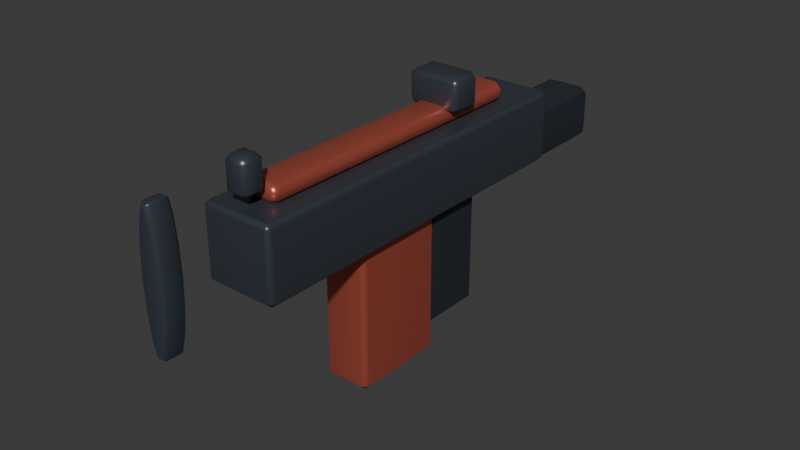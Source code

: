 # Source: Ammo3gun.blend  (saved by Blender 5.2.44; exported with 4.5.12 LTS)
import bpy
from mathutils import Matrix  # noqa: F401  (used for matrix-valued properties, if any)

bpy.ops.wm.read_factory_settings(use_empty=True)
scene = bpy.context.scene
scene.name = 'Scene'

# ---- collections
col_collection = bpy.data.collections.new('Collection'); scene.collection.children.link(col_collection)

# ---- materials (node trees are filled in below, after node groups)
mat_weapon_steel_002 = bpy.data.materials.new('Weapon steel.002')
mat_weapon_steel_002.diffuse_color = (0.09, 0.11, 0.14, 1.0)
mat_grip_rubber_002 = bpy.data.materials.new('Grip rubber.002')
mat_grip_rubber_002.diffuse_color = (0.025, 0.03, 0.04, 1.0)
mat_variant_accent_002 = bpy.data.materials.new('Variant accent.002')
mat_variant_accent_002.diffuse_color = (0.7, 0.15, 0.1, 1.0)

# ---- material node trees
mat_weapon_steel_002.use_nodes = True; mat_weapon_steel_002.node_tree.nodes.clear()
_N = mat_weapon_steel_002.node_tree.nodes; _L = mat_weapon_steel_002.node_tree.links
n0 = _N.new('ShaderNodeBsdfPrincipled'); n0.name = 'Principled BSDF'; n0.location = (-200, 100)
n0.inputs[0].default_value = (0.09, 0.11, 0.14, 1.0)
n0.inputs[1].default_value = 0.65
n0.inputs[2].default_value = 0.35
n0.inputs[10].default_value = 0.005
n1 = _N.new('ShaderNodeOutputMaterial'); n1.name = 'Material Output'; n1.location = (200, 100)
_L.new(n0.outputs[0], n1.inputs[0])
n1.is_active_output = True
mat_grip_rubber_002.use_nodes = True; mat_grip_rubber_002.node_tree.nodes.clear()
_N = mat_grip_rubber_002.node_tree.nodes; _L = mat_grip_rubber_002.node_tree.links
n0 = _N.new('ShaderNodeBsdfPrincipled'); n0.name = 'Principled BSDF'; n0.location = (-200, 100)
n0.inputs[0].default_value = (0.025, 0.03, 0.04, 1.0)
n0.inputs[1].default_value = 0.1
n0.inputs[2].default_value = 0.35
n0.inputs[10].default_value = 0.005
n1 = _N.new('ShaderNodeOutputMaterial'); n1.name = 'Material Output'; n1.location = (200, 100)
_L.new(n0.outputs[0], n1.inputs[0])
n1.is_active_output = True
mat_variant_accent_002.use_nodes = True; mat_variant_accent_002.node_tree.nodes.clear()
_N = mat_variant_accent_002.node_tree.nodes; _L = mat_variant_accent_002.node_tree.links
n0 = _N.new('ShaderNodeBsdfPrincipled'); n0.name = 'Principled BSDF'; n0.location = (-200, 100)
n0.inputs[0].default_value = (0.7, 0.15, 0.1, 1.0)
n0.inputs[1].default_value = 0.65
n0.inputs[2].default_value = 0.35
n0.inputs[10].default_value = 0.005
n1 = _N.new('ShaderNodeOutputMaterial'); n1.name = 'Material Output'; n1.location = (200, 100)
_L.new(n0.outputs[0], n1.inputs[0])
n1.is_active_output = True

# ---- world
world_world = bpy.data.worlds.new('World'); scene.world = world_world
world_world.use_nodes = True; world_world.node_tree.nodes.clear()
_N = world_world.node_tree.nodes; _L = world_world.node_tree.links
n0 = _N.new('ShaderNodeOutputWorld'); n0.name = 'World Output'; n0.location = (200, 100)
n1 = _N.new('ShaderNodeBackground'); n1.name = 'Background'; n1.location = (-200, 100)
n1.inputs[0].default_value = (0.05088, 0.05088, 0.05088, 1.0)
_L.new(n1.outputs[0], n0.inputs[0])
n0.is_active_output = True
world_world.color = (0.05088, 0.05088, 0.05088)
world_world.sun_shadow_jitter_overblur = 0.0

# ---- meshes
me_cube_089 = bpy.data.meshes.new('Cube.089')
me_cube_089.from_pydata([(-0.075, -0.38, -0.075), (-0.075, -0.38, 0.075), (-0.075, 0.38, -0.075), (-0.075, 0.38, 0.075), (0.075, -0.38, -0.075), (0.075, -0.38, 0.075), (0.075, 0.38, -0.075), (0.075, 0.38, 0.075)], [], [(0, 1, 3, 2), (2, 3, 7, 6), (6, 7, 5, 4), (4, 5, 1, 0), (2, 6, 4, 0), (7, 3, 1, 5)])
_uv = me_cube_089.uv_layers.new(name='UVMap')
_uv.uv.foreach_set('vector', [0.375, 0.0, 0.625, 0.0, 0.625, 0.25, 0.375, 0.25, 0.375, 0.25, 0.625, 0.25, 0.625, 0.5, 0.375, 0.5, 0.375, 0.5, 0.625, 0.5, 0.625, 0.75, 0.375, 0.75, 0.375, 0.75, 0.625, 0.75, 0.625, 1.0, 0.375, 1.0, 0.125, 0.5, 0.375, 0.5, 0.375, 0.75, 0.125, 0.75, 0.625, 0.5, 0.875, 0.5, 0.875, 0.75, 0.625, 0.75])
me_cube_089.materials.append(mat_weapon_steel_002)
me_cube_089.update()
me_cylinder_006 = bpy.data.meshes.new('Cylinder.006')
me_cylinder_006.from_pydata([(0.0, 0.025, 0.14), (0.0, -0.025, 0.14), (0.009567, 0.025, 0.1293), (0.009567, -0.025, 0.1293), (0.01768, 0.025, 0.09899), (0.01768, -0.025, 0.09899), (0.0231, 0.025, 0.05358), (0.0231, -0.025, 0.05358), (0.025, 0.025, 1.093e-09), (0.025, -0.025, -1.093e-09), (0.0231, 0.025, -0.05358), (0.0231, -0.025, -0.05358), (0.01768, 0.025, -0.09899), (0.01768, -0.025, -0.09899), (0.009567, 0.025, -0.1293), (0.009567, -0.025, -0.1293), (0.0, 0.025, -0.14), (0.0, -0.025, -0.14), (-0.009567, 0.025, -0.1293), (-0.009567, -0.025, -0.1293), (-0.01768, 0.025, -0.09899), (-0.01768, -0.025, -0.09899), (-0.0231, 0.025, -0.05358), (-0.0231, -0.025, -0.05358), (-0.025, 0.025, 1.093e-09), (-0.025, -0.025, -1.093e-09), (-0.0231, 0.025, 0.05358), (-0.0231, -0.025, 0.05358), (-0.01768, 0.025, 0.09899), (-0.01768, -0.025, 0.09899), (-0.009567, 0.025, 0.1293), (-0.009567, -0.025, 0.1293)], [], [(0, 1, 3, 2), (2, 3, 5, 4), (4, 5, 7, 6), (6, 7, 9, 8), (8, 9, 11, 10), (10, 11, 13, 12), (12, 13, 15, 14), (14, 15, 17, 16), (16, 17, 19, 18), (18, 19, 21, 20), (20, 21, 23, 22), (22, 23, 25, 24), (24, 25, 27, 26), (26, 27, 29, 28), (3, 1, 31, 29, 27, 25, 23, 21, 19, 17, 15, 13, 11, 9, 7, 5), (28, 29, 31, 30), (30, 31, 1, 0), (0, 2, 4, 6, 8, 10, 12, 14, 16, 18, 20, 22, 24, 26, 28, 30)])
_uv = me_cylinder_006.uv_layers.new(name='UVMap')
_uv.uv.foreach_set('vector', [1.0, 0.5, 1.0, 1.0, 0.9375, 1.0, 0.9375, 0.5, 0.9375, 0.5, 0.9375, 1.0, 0.875, 1.0, 0.875, 0.5, 0.875, 0.5, 0.875, 1.0, 0.8125, 1.0, 0.8125, 0.5, 0.8125, 0.5, 0.8125, 1.0, 0.75, 1.0, 0.75, 0.5, 0.75, 0.5, 0.75, 1.0, 0.6875, 1.0, 0.6875, 0.5, 0.6875, 0.5, 0.6875, 1.0, 0.625, 1.0, 0.625, 0.5, 0.625, 0.5, 0.625, 1.0, 0.5625, 1.0, 0.5625, 0.5, 0.5625, 0.5, 0.5625, 1.0, 0.5, 1.0, 0.5, 0.5, 0.5, 0.5, 0.5, 1.0, 0.4375, 1.0, 0.4375, 0.5, 0.4375, 0.5, 0.4375, 1.0, 0.375, 1.0, 0.375, 0.5, 0.375, 0.5, 0.375, 1.0, 0.3125, 1.0, 0.3125, 0.5, 0.3125, 0.5, 0.3125, 1.0, 0.25, 1.0, 0.25, 0.5, 0.25, 0.5, 0.25, 1.0, 0.1875, 1.0, 0.1875, 0.5, 0.1875, 0.5, 0.1875, 1.0, 0.125, 1.0, 0.125, 0.5, 0.3418, 0.4717, 0.25, 0.49, 0.1582, 0.4717, 0.08029, 0.4197, 0.02827, 0.3418, 0.01, 0.25, 0.02827, 0.1582, 0.08029, 0.08029, 0.1582, 0.02827, 0.25, 0.01, 0.3418, 0.02827, 0.4197, 0.08029, 0.4717, 0.1582, 0.49, 0.25, 0.4717, 0.3418, 0.4197, 0.4197, 0.125, 0.5, 0.125, 1.0, 0.0625, 1.0, 0.0625, 0.5, 0.0625, 0.5, 0.0625, 1.0, 0.0, 1.0, 0.0, 0.5, 0.75, 0.49, 0.8418, 0.4717, 0.9197, 0.4197, 0.9717, 0.3418, 0.99, 0.25, 0.9717, 0.1582, 0.9197, 0.08029, 0.8418, 0.02827, 0.75, 0.01, 0.6582, 0.02827, 0.5803, 0.08029, 0.5283, 0.1582, 0.51, 0.25, 0.5283, 0.3418, 0.5803, 0.4197, 0.6582, 0.4717])
me_cylinder_006.materials.append(mat_weapon_steel_002)
me_cylinder_006.update()
me_cube_090 = bpy.data.meshes.new('Cube.090')
me_cube_090.from_pydata([(-0.045, -0.07, -0.14), (-0.045, -0.07, 0.14), (-0.045, 0.07, -0.14), (-0.045, 0.07, 0.14), (0.045, -0.07, -0.14), (0.045, -0.07, 0.14), (0.045, 0.07, -0.14), (0.045, 0.07, 0.14)], [], [(0, 1, 3, 2), (2, 3, 7, 6), (6, 7, 5, 4), (4, 5, 1, 0), (2, 6, 4, 0), (7, 3, 1, 5)])
_uv = me_cube_090.uv_layers.new(name='UVMap')
_uv.uv.foreach_set('vector', [0.375, 0.0, 0.625, 0.0, 0.625, 0.25, 0.375, 0.25, 0.375, 0.25, 0.625, 0.25, 0.625, 0.5, 0.375, 0.5, 0.375, 0.5, 0.625, 0.5, 0.625, 0.75, 0.375, 0.75, 0.375, 0.75, 0.625, 0.75, 0.625, 1.0, 0.375, 1.0, 0.125, 0.5, 0.375, 0.5, 0.375, 0.75, 0.125, 0.75, 0.625, 0.5, 0.875, 0.5, 0.875, 0.75, 0.625, 0.75])
me_cube_090.materials.append(mat_grip_rubber_002)
me_cube_090.update()
me_cube_091 = bpy.data.meshes.new('Cube.091')
me_cube_091.from_pydata([(-0.05, -0.1, -0.19), (-0.05, -0.1, 0.19), (-0.05, 0.1, -0.19), (-0.05, 0.1, 0.19), (0.05, -0.1, -0.19), (0.05, -0.1, 0.19), (0.05, 0.1, -0.19), (0.05, 0.1, 0.19)], [], [(0, 1, 3, 2), (2, 3, 7, 6), (6, 7, 5, 4), (4, 5, 1, 0), (2, 6, 4, 0), (7, 3, 1, 5)])
_uv = me_cube_091.uv_layers.new(name='UVMap')
_uv.uv.foreach_set('vector', [0.375, 0.0, 0.625, 0.0, 0.625, 0.25, 0.375, 0.25, 0.375, 0.25, 0.625, 0.25, 0.625, 0.5, 0.375, 0.5, 0.375, 0.5, 0.625, 0.5, 0.625, 0.75, 0.375, 0.75, 0.375, 0.75, 0.625, 0.75, 0.625, 1.0, 0.375, 1.0, 0.125, 0.5, 0.375, 0.5, 0.375, 0.75, 0.125, 0.75, 0.625, 0.5, 0.875, 0.5, 0.875, 0.75, 0.625, 0.75])
me_cube_091.materials.append(mat_variant_accent_002)
me_cube_091.update()
me_cube_092 = bpy.data.meshes.new('Cube.092')
me_cube_092.from_pydata([(-0.035, -0.304, -0.02), (-0.035, -0.304, 0.02), (-0.035, 0.304, -0.02), (-0.035, 0.304, 0.02), (0.035, -0.304, -0.02), (0.035, -0.304, 0.02), (0.035, 0.304, -0.02), (0.035, 0.304, 0.02)], [], [(0, 1, 3, 2), (2, 3, 7, 6), (6, 7, 5, 4), (4, 5, 1, 0), (2, 6, 4, 0), (7, 3, 1, 5)])
_uv = me_cube_092.uv_layers.new(name='UVMap')
_uv.uv.foreach_set('vector', [0.375, 0.0, 0.625, 0.0, 0.625, 0.25, 0.375, 0.25, 0.375, 0.25, 0.625, 0.25, 0.625, 0.5, 0.375, 0.5, 0.375, 0.5, 0.625, 0.5, 0.625, 0.75, 0.375, 0.75, 0.375, 0.75, 0.625, 0.75, 0.625, 1.0, 0.375, 1.0, 0.125, 0.5, 0.375, 0.5, 0.375, 0.75, 0.125, 0.75, 0.625, 0.5, 0.875, 0.5, 0.875, 0.75, 0.625, 0.75])
me_cube_092.materials.append(mat_variant_accent_002)
me_cube_092.update()
me_cube_093 = bpy.data.meshes.new('Cube.093')
me_cube_093.from_pydata([(-0.055, -0.035, -0.035), (-0.055, -0.035, 0.035), (-0.055, 0.035, -0.035), (-0.055, 0.035, 0.035), (0.055, -0.035, -0.035), (0.055, -0.035, 0.035), (0.055, 0.035, -0.035), (0.055, 0.035, 0.035)], [], [(0, 1, 3, 2), (2, 3, 7, 6), (6, 7, 5, 4), (4, 5, 1, 0), (2, 6, 4, 0), (7, 3, 1, 5)])
_uv = me_cube_093.uv_layers.new(name='UVMap')
_uv.uv.foreach_set('vector', [0.375, 0.0, 0.625, 0.0, 0.625, 0.25, 0.375, 0.25, 0.375, 0.25, 0.625, 0.25, 0.625, 0.5, 0.375, 0.5, 0.375, 0.5, 0.625, 0.5, 0.625, 0.75, 0.375, 0.75, 0.375, 0.75, 0.625, 0.75, 0.625, 1.0, 0.375, 1.0, 0.125, 0.5, 0.375, 0.5, 0.375, 0.75, 0.125, 0.75, 0.625, 0.5, 0.875, 0.5, 0.875, 0.75, 0.625, 0.75])
me_cube_093.materials.append(mat_weapon_steel_002)
me_cube_093.update()
me_cube_094 = bpy.data.meshes.new('Cube.094')
me_cube_094.from_pydata([(-0.025, -0.025, -0.035), (-0.025, -0.025, 0.035), (-0.025, 0.025, -0.035), (-0.025, 0.025, 0.035), (0.025, -0.025, -0.035), (0.025, -0.025, 0.035), (0.025, 0.025, -0.035), (0.025, 0.025, 0.035)], [], [(0, 1, 3, 2), (2, 3, 7, 6), (6, 7, 5, 4), (4, 5, 1, 0), (2, 6, 4, 0), (7, 3, 1, 5)])
_uv = me_cube_094.uv_layers.new(name='UVMap')
_uv.uv.foreach_set('vector', [0.375, 0.0, 0.625, 0.0, 0.625, 0.25, 0.375, 0.25, 0.375, 0.25, 0.625, 0.25, 0.625, 0.5, 0.375, 0.5, 0.375, 0.5, 0.625, 0.5, 0.625, 0.75, 0.375, 0.75, 0.375, 0.75, 0.625, 0.75, 0.625, 1.0, 0.375, 1.0, 0.125, 0.5, 0.375, 0.5, 0.375, 0.75, 0.125, 0.75, 0.625, 0.5, 0.875, 0.5, 0.875, 0.75, 0.625, 0.75])
me_cube_094.materials.append(mat_weapon_steel_002)
me_cube_094.update()
me_cube_095 = bpy.data.meshes.new('Cube.095')
me_cube_095.from_pydata([(-0.05, -0.12, -0.055), (-0.05, -0.12, 0.055), (-0.05, 0.12, -0.055), (-0.05, 0.12, 0.055), (0.05, -0.12, -0.055), (0.05, -0.12, 0.055), (0.05, 0.12, -0.055), (0.05, 0.12, 0.055)], [], [(0, 1, 3, 2), (2, 3, 7, 6), (6, 7, 5, 4), (4, 5, 1, 0), (2, 6, 4, 0), (7, 3, 1, 5)])
_uv = me_cube_095.uv_layers.new(name='UVMap')
_uv.uv.foreach_set('vector', [0.375, 0.0, 0.625, 0.0, 0.625, 0.25, 0.375, 0.25, 0.375, 0.25, 0.625, 0.25, 0.625, 0.5, 0.375, 0.5, 0.375, 0.5, 0.625, 0.5, 0.625, 0.75, 0.375, 0.75, 0.375, 0.75, 0.625, 0.75, 0.625, 1.0, 0.375, 1.0, 0.125, 0.5, 0.375, 0.5, 0.375, 0.75, 0.125, 0.75, 0.625, 0.5, 0.875, 0.5, 0.875, 0.75, 0.625, 0.75])
me_cube_095.materials.append(mat_grip_rubber_002)
me_cube_095.update()

# ---- objects
ob_receiver = bpy.data.objects.new('Receiver', me_cube_089)
ob_barrel = bpy.data.objects.new('Barrel', me_cylinder_006)
ob_grip = bpy.data.objects.new('Grip', me_cube_090)
ob_magazine = bpy.data.objects.new('Magazine', me_cube_091)
ob_toprail = bpy.data.objects.new('TopRail', me_cube_092)
ob_sightrear = bpy.data.objects.new('SightRear', me_cube_093)
ob_sightfront = bpy.data.objects.new('SightFront', me_cube_094)
ob_stock = bpy.data.objects.new('Stock', me_cube_095)
ob_muzzle = bpy.data.objects.new('Muzzle', None)
ob_gripattachment = bpy.data.objects.new('GripAttachment', None)
ob_supporthand = bpy.data.objects.new('SupportHand', None)

# ---- transforms, parenting, visibility, modifiers, constraints
ob_receiver.location = (0.0, 0.0, 0.05)
_m = ob_receiver.modifiers.new('Industrial edge bevel', 'BEVEL')
_m.width = 0.012
_m.width_pct = 0.012
_m = ob_receiver.modifiers.new('Weighted surface normals', 'WEIGHTED_NORMAL')
ob_barrel.location = (0.0, -0.52, 0.07)
_m = ob_barrel.modifiers.new('Industrial edge bevel', 'BEVEL')
_m.width = 0.012
_m.width_pct = 0.012
_m = ob_barrel.modifiers.new('Weighted surface normals', 'WEIGHTED_NORMAL')
ob_grip.location = (0.0, 0.12, -0.13)
_m = ob_grip.modifiers.new('Industrial edge bevel', 'BEVEL')
_m.width = 0.012
_m.width_pct = 0.012
_m = ob_grip.modifiers.new('Weighted surface normals', 'WEIGHTED_NORMAL')
ob_magazine.location = (0.0, -0.04, -0.13)
_m = ob_magazine.modifiers.new('Industrial edge bevel', 'BEVEL')
_m.width = 0.012
_m.width_pct = 0.012
_m = ob_magazine.modifiers.new('Weighted surface normals', 'WEIGHTED_NORMAL')
ob_toprail.location = (0.0, -0.02, 0.14)
_m = ob_toprail.modifiers.new('Industrial edge bevel', 'BEVEL')
_m.width = 0.012
_m.width_pct = 0.012
_m = ob_toprail.modifiers.new('Weighted surface normals', 'WEIGHTED_NORMAL')
ob_sightrear.location = (0.0, 0.14, 0.18)
_m = ob_sightrear.modifiers.new('Industrial edge bevel', 'BEVEL')
_m.width = 0.012
_m.width_pct = 0.012
_m = ob_sightrear.modifiers.new('Weighted surface normals', 'WEIGHTED_NORMAL')
ob_sightfront.location = (0.0, -0.35, 0.18)
_m = ob_sightfront.modifiers.new('Industrial edge bevel', 'BEVEL')
_m.width = 0.012
_m.width_pct = 0.012
_m = ob_sightfront.modifiers.new('Weighted surface normals', 'WEIGHTED_NORMAL')
ob_stock.location = (0.0, 0.46, 0.015)
_m = ob_stock.modifiers.new('Industrial edge bevel', 'BEVEL')
_m.width = 0.012
_m.width_pct = 0.012
_m = ob_stock.modifiers.new('Weighted surface normals', 'WEIGHTED_NORMAL')
ob_muzzle.location = (0.0, -0.67, 0.07)
ob_muzzle.empty_display_type = 'ARROWS'
ob_muzzle.empty_display_size = 0.05
ob_gripattachment.location = (0.0, 0.12, -0.13)
ob_gripattachment.empty_display_type = 'ARROWS'
ob_gripattachment.empty_display_size = 0.05
ob_supporthand.location = (0.0, -0.2, -0.03)
ob_supporthand.empty_display_type = 'ARROWS'
ob_supporthand.empty_display_size = 0.05

# ---- collection membership
col_collection.objects.link(ob_receiver)
col_collection.objects.link(ob_barrel)
col_collection.objects.link(ob_grip)
col_collection.objects.link(ob_magazine)
col_collection.objects.link(ob_toprail)
col_collection.objects.link(ob_sightrear)
col_collection.objects.link(ob_sightfront)
col_collection.objects.link(ob_stock)
col_collection.objects.link(ob_muzzle)
col_collection.objects.link(ob_gripattachment)
col_collection.objects.link(ob_supporthand)

# ---- scene / render settings (as saved in the file)
scene.frame_start = 1; scene.frame_end = 31; scene.frame_set(1)
scene.render.engine = 'BLENDER_EEVEE_NEXT'
scene.render.fps = 30
scene.render.bake_bias = 0.0
scene.render.bake_samples = 0
scene.render.compositor_device = 'GPU'
scene.eevee.use_volume_custom_range = False
scene.eevee.fast_gi_thickness_near = 0.1
scene.eevee.fast_gi_thickness_far = 0.0
scene.eevee.ray_tracing_options.screen_trace_thickness = 0.1
bpy.context.view_layer.update()

# ---- added for rendering (the .blend has no active camera and no usable light): camera, sun
cam_auto = bpy.data.cameras.new('AutoCamera')
cam_auto.lens = 50.0
cam_auto.sensor_width = 36.0
cam_auto.clip_end = 1000.0
ob_auto_camera = bpy.data.objects.new('AutoCamera', cam_auto)
scene.collection.objects.link(ob_auto_camera)
ob_auto_camera.location = (1.16091, -1.37559, 0.876226)
ob_auto_camera.rotation_euler = (1.09748, -7.21219e-08, 0.694738)
scene.camera = ob_auto_camera
light_auto_sun = bpy.data.lights.new('AutoSun', 'SUN')
light_auto_sun.energy = 3.0
light_auto_sun.angle = 0.0523599
ob_auto_sun = bpy.data.objects.new('AutoSun', light_auto_sun)
scene.collection.objects.link(ob_auto_sun)
ob_auto_sun.rotation_euler = (0.872665, 0.174533, 0.523599)
bpy.context.view_layer.update()
